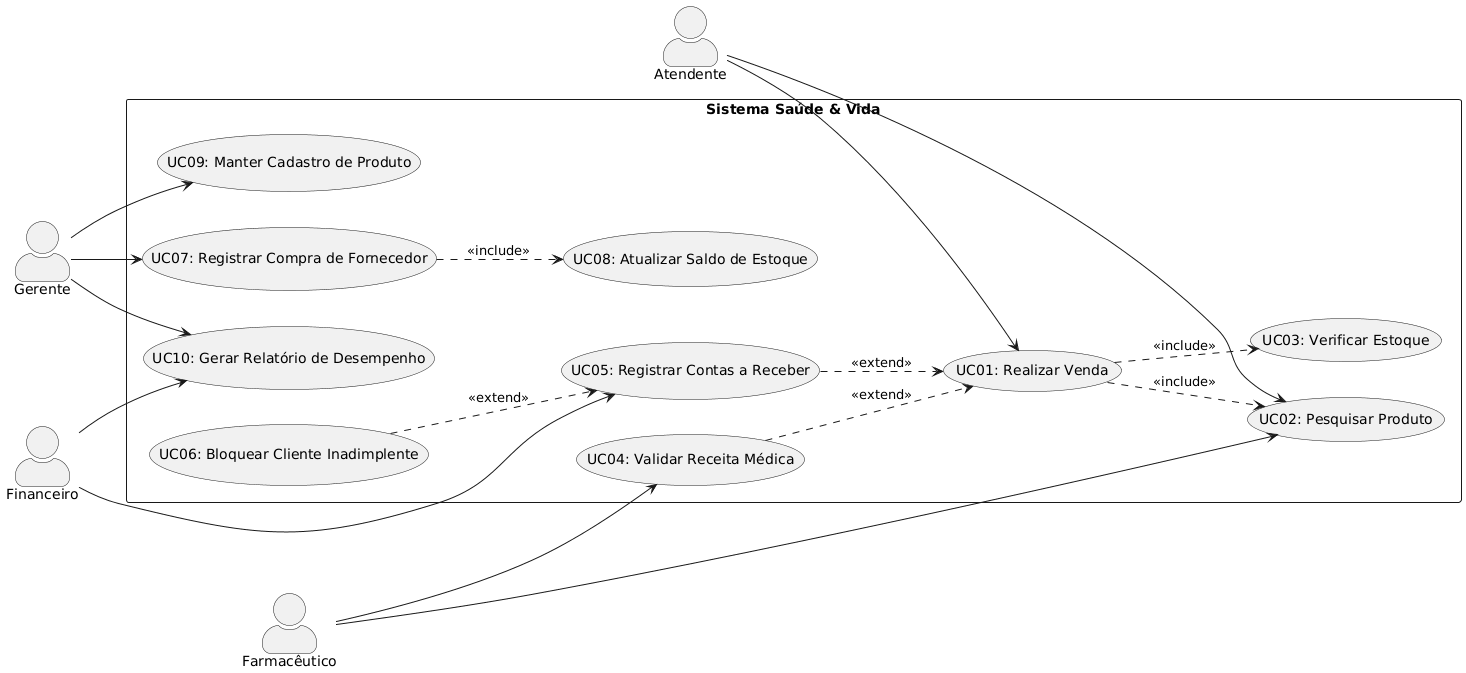

The diagram above was rendered by PlantUML. Its source (embedded in the PNG):
@startuml
skinparam actorStyle awesome
left to right direction

actor "Atendente" as AT
actor "Farmacêutico" as FA
actor "Gerente" as GE
actor "Financeiro" as FI

rectangle "Sistema Saúde & Vida" {
    usecase "UC01: Realizar Venda" as UC01
    usecase "UC02: Pesquisar Produto" as UC02
    usecase "UC03: Verificar Estoque" as UC03
    usecase "UC04: Validar Receita Médica" as UC04
    usecase "UC05: Registrar Contas a Receber" as UC05
    usecase "UC06: Bloquear Cliente Inadimplente" as UC06
    usecase "UC07: Registrar Compra de Fornecedor" as UC07
    usecase "UC08: Atualizar Saldo de Estoque" as UC08
    usecase "UC09: Manter Cadastro de Produto" as UC09
    usecase "UC10: Gerar Relatório de Desempenho" as UC10

    ' Relacionamentos UC01
    UC01 ..> UC02 : <<include>>
    UC01 ..> UC03 : <<include>>
    UC04 ..> UC01 : <<extend>>
    UC05 ..> UC01 : <<extend>>
    
    ' Relacionamentos Financeiro/Estoque
    UC06 ..> UC05 : <<extend>>
    UC07 ..> UC08 : <<include>>
}

' Associações de Atores
AT --> UC01
AT --> UC02

FA --> UC04
FA --> UC02

GE --> UC07
GE --> UC09
GE --> UC10

FI --> UC05
FI --> UC10
@enduml